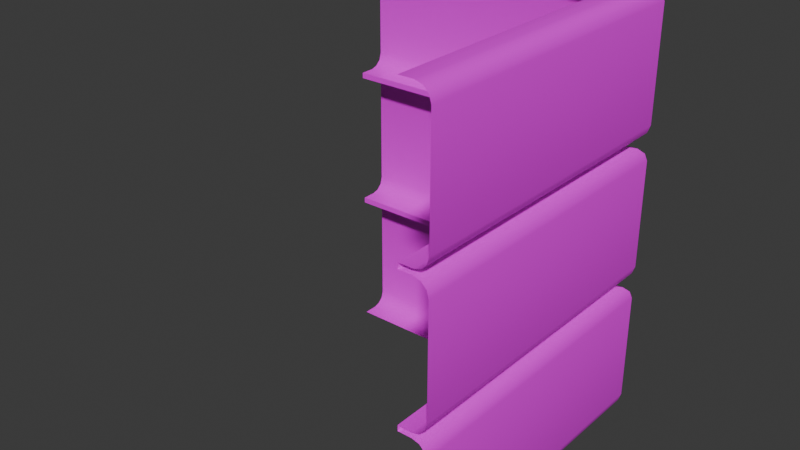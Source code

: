 # Source: Angle_Trim.blend  (saved by Blender 5.2.45; exported with 4.5.12 LTS)
import bpy
from mathutils import Matrix  # noqa: F401  (used for matrix-valued properties, if any)

bpy.ops.wm.read_factory_settings(use_empty=True)
scene = bpy.context.scene
scene.name = 'Scene'

# ---- collections
col_collection = bpy.data.collections.new('Collection'); scene.collection.children.link(col_collection)

# ---- images (referenced by path relative to the original .blend; pixels are not part of the script)
import os
ASSET_DIR = os.environ.get("B2B_ASSET_DIR", "")  # directory of the original .blend (textures are referenced by path, not embedded)
HERE = os.path.dirname(os.path.abspath(__file__))  # packed textures are extracted next to this script under _unpacked/

def load_image(name, relpath, width, height, colorspace="sRGB"):
    """Load a texture the original file referenced (path relative to the .blend, or extracted next to this script)."""
    p = next((c for c in (os.path.join(HERE, relpath), os.path.join(ASSET_DIR, relpath)) if relpath and os.path.exists(c)), "")
    if p:
        img = bpy.data.images.load(p, check_existing=True)
        img.name = name
    else:  # same state as the original file: an image datablock whose file is absent (Cycles renders it pink)
        img = bpy.data.images.new(name, width, height)
        img.source = "FILE"
        img.filepath = "//" + (relpath or name)
    img.colorspace_settings.name = colorspace
    return img
img_concrete_basecolor_png = load_image('Concrete_BaseColor.png', 'Concrete_BaseColor.png', 1024, 1024, 'sRGB')
img_concrete_roughness_png = load_image('Concrete_Roughness.png', 'Concrete_Roughness.png', 1024, 1024, 'sRGB')
img_concrete_normal_png = load_image('Concrete_Normal.png', 'Concrete_Normal.png', 1024, 1024, 'sRGB')

# ---- materials (node trees are filled in below, after node groups)
mat_material_001 = bpy.data.materials.new('Material.001')

# ---- material node trees
mat_material_001.use_nodes = True; mat_material_001.node_tree.nodes.clear()
_N = mat_material_001.node_tree.nodes; _L = mat_material_001.node_tree.links
n0 = _N.new('ShaderNodeBsdfPrincipled'); n0.name = 'Principled BSDF'; n0.location = (-200, 100)
n0.inputs[10].default_value = 0.005
n1 = _N.new('ShaderNodeOutputMaterial'); n1.name = 'Material Output'; n1.location = (200, 100)
n2 = _N.new('ShaderNodeTexImage'); n2.name = 'Image Texture'; n2.location = (-753, 131)
n2.image = img_concrete_basecolor_png
n3 = _N.new('ShaderNodeTexImage'); n3.name = 'Image Texture.001'; n3.location = (-880, -258)
n3.image = img_concrete_roughness_png
n4 = _N.new('ShaderNodeTexImage'); n4.name = 'Image Texture.002'; n4.location = (-892, -597)
n4.image = img_concrete_normal_png
n5 = _N.new('ShaderNodeNormalMap'); n5.name = 'Normal Map'; n5.location = (-534, -567)
n5.width = 160
_L.new(n0.outputs[0], n1.inputs[0])
_L.new(n2.outputs[0], n0.inputs[0])
_L.new(n3.outputs[0], n0.inputs[2])
_L.new(n4.outputs[0], n5.inputs[0])
_L.new(n5.outputs[0], n0.inputs[5])
n1.is_active_output = True

# ---- world
world_world = bpy.data.worlds.new('World'); scene.world = world_world
world_world.use_nodes = True; world_world.node_tree.nodes.clear()
_N = world_world.node_tree.nodes; _L = world_world.node_tree.links
n0 = _N.new('ShaderNodeOutputWorld'); n0.name = 'World Output'; n0.location = (200, 100)
n1 = _N.new('ShaderNodeBackground'); n1.name = 'Background'; n1.location = (-200, 100)
n1.inputs[0].default_value = (0.05088, 0.05088, 0.05088, 1.0)
_L.new(n1.outputs[0], n0.inputs[0])
n0.is_active_output = True
world_world.color = (0.05088, 0.05088, 0.05088)
world_world.sun_shadow_jitter_overblur = 0.0

# ---- meshes
me_plane_001 = bpy.data.meshes.new('Plane.001')
me_plane_001.from_pydata([(-1.0, 0.0, 1.5), (-1.0, 0.0, 0.0), (-1.0, 0.0, 0.99), (-1.0, 0.0, 1.01), (-1.0, 0.0, 0.49), (-1.0, 0.0, 0.51), (-1.0, 0.05, 0.0), (-1.0, 0.1, 0.05), (-1.0, 0.075, 0.006699), (-1.0, 0.0933, 0.025), (-1.0, 0.1, 1.45), (-1.0, 0.05, 1.5), (-1.0, 0.0933, 1.475), (-1.0, 0.075, 1.493), (-1.0, 0.1, 0.94), (-1.0, 0.05, 0.99), (-1.0, 0.0933, 0.965), (-1.0, 0.075, 0.9833), (-1.0, 0.05, 1.01), (-1.0, 0.1, 1.06), (-1.0, 0.075, 1.017), (-1.0, 0.0933, 1.035), (-1.0, 0.1, 0.44), (-1.0, 0.05, 0.49), (-1.0, 0.0933, 0.465), (-1.0, 0.075, 0.4833), (-1.0, 0.05, 0.51), (-1.0, 0.1, 0.56), (-1.0, 0.075, 0.5167), (-1.0, 0.0933, 0.535), (0.0, 0.0, 1.5), (0.0, 0.0, 0.0), (0.0, 0.0, 0.99), (0.0, 0.0, 1.01), (0.0, 0.0, 0.49), (0.0, 0.0, 0.51), (0.05, 0.05, 0.0), (0.1, 0.1, 0.05), (0.075, 0.075, 0.006699), (0.0933, 0.0933, 0.025), (0.1, 0.1, 1.45), (0.05, 0.05, 1.5), (0.0933, 0.0933, 1.475), (0.075, 0.075, 1.493), (0.1, 0.1, 0.94), (0.05, 0.05, 0.99), (0.0933, 0.0933, 0.965), (0.075, 0.075, 0.9833), (0.05, 0.05, 1.01), (0.1, 0.1, 1.06), (0.075, 0.075, 1.017), (0.0933, 0.0933, 1.035), (0.1, 0.1, 0.44), (0.05, 0.05, 0.49), (0.0933, 0.0933, 0.465), (0.075, 0.075, 0.4833), (0.05, 0.05, 0.51), (0.1, 0.1, 0.56), (0.075, 0.075, 0.5167), (0.0933, 0.0933, 0.535), (0.0, -1.0, 1.5), (0.0, -1.0, 0.0), (0.0, -1.0, 0.99), (0.0, -1.0, 1.01), (0.0, -1.0, 0.49), (0.0, -1.0, 0.51), (0.05, -1.0, 0.0), (0.1, -1.0, 0.05), (0.075, -1.0, 0.006699), (0.0933, -1.0, 0.025), (0.1, -1.0, 1.45), (0.05, -1.0, 1.5), (0.0933, -1.0, 1.475), (0.075, -1.0, 1.493), (0.1, -1.0, 0.94), (0.05, -1.0, 0.99), (0.0933, -1.0, 0.965), (0.075, -1.0, 0.9833), (0.05, -1.0, 1.01), (0.1, -1.0, 1.06), (0.075, -1.0, 1.017), (0.0933, -1.0, 1.035), (0.1, -1.0, 0.44), (0.05, -1.0, 0.49), (0.0933, -1.0, 0.465), (0.075, -1.0, 0.4833), (0.05, -1.0, 0.51), (0.1, -1.0, 0.56), (0.075, -1.0, 0.5167), (0.0933, -1.0, 0.535)], [], [(5, 26, 56, 35), (4, 5, 35, 34), (9, 7, 37, 39), (16, 17, 47, 46), (11, 0, 30, 41), (29, 27, 57, 59), (13, 11, 41, 43), (19, 10, 40, 49), (22, 24, 54, 52), (17, 15, 45, 47), (28, 29, 59, 58), (12, 13, 43, 42), (21, 19, 49, 51), (15, 2, 32, 45), (6, 8, 38, 36), (27, 14, 44, 57), (24, 25, 55, 54), (26, 28, 58, 56), (10, 12, 42, 40), (20, 21, 51, 50), (3, 18, 48, 33), (2, 3, 33, 32), (14, 16, 46, 44), (25, 23, 53, 55), (8, 9, 39, 38), (7, 22, 52, 37), (18, 20, 50, 48), (23, 4, 34, 53), (1, 6, 36, 31), (40, 42, 72, 70), (31, 36, 66, 61), (44, 46, 76, 74), (41, 30, 60, 71), (46, 47, 77, 76), (49, 40, 70, 79), (47, 45, 75, 77), (45, 32, 62, 75), (36, 38, 68, 66), (57, 44, 74, 87), (38, 39, 69, 68), (33, 48, 78, 63), (39, 37, 67, 69), (32, 33, 63, 62), (53, 34, 64, 83), (51, 49, 79, 81), (34, 35, 65, 64), (35, 56, 86, 65), (50, 51, 81, 80), (52, 54, 84, 82), (48, 50, 80, 78), (54, 55, 85, 84), (59, 57, 87, 89), (55, 53, 83, 85), (58, 59, 89, 88), (43, 41, 71, 73), (56, 58, 88, 86), (42, 43, 73, 72), (37, 52, 82, 67)])
me_plane_001.polygons.foreach_set('use_smooth', [True] * 58)
_k = set([(0, 11), (0, 30), (1, 6), (1, 31), (2, 3), (2, 15), (2, 32), (3, 18), (3, 33), (4, 5), (4, 23), (4, 34), (5, 26), (5, 35), (6, 8), (7, 9), (7, 22), (8, 9), (10, 12), (10, 19), (11, 13), (12, 13), (14, 16), (14, 27), (15, 17), (16, 17), (18, 20), (19, 21), (20, 21), (22, 24), (23, 25), (24, 25), (26, 28), (27, 29), (28, 29), (30, 41), (30, 60), (31, 36), (31, 61), (32, 33), (32, 45), (32, 62), (33, 48), (33, 63), (34, 35), (34, 53), (34, 64), (35, 56), (35, 65), (36, 38), (37, 39), (37, 52), (38, 39), (40, 42), (40, 49), (41, 43), (42, 43), (44, 46), (44, 57), (45, 47), (46, 47), (48, 50), (49, 51), (50, 51), (52, 54), (53, 55), (54, 55), (56, 58), (57, 59), (58, 59), (60, 71), (61, 66), (62, 63), (62, 75), (63, 78), (64, 65), (64, 83), (65, 86), (66, 68), (67, 69), (67, 82), (68, 69), (70, 72), (70, 79), (71, 73), (72, 73), (74, 76), (74, 87), (75, 77), (76, 77), (78, 80), (79, 81), (80, 81), (82, 84), (83, 85), (84, 85), (86, 88), (87, 89), (88, 89)])
me_plane_001.attributes.new('sharp_edge', 'BOOLEAN', 'EDGE').data.foreach_set('value', [ (min(e.vertices), max(e.vertices)) in _k for e in me_plane_001.edges])
_uv = me_plane_001.uv_layers.new(name='UVMap')
_uv.uv.foreach_set('vector', [1.0, 0.0, 1.0, 0.05, -0.05, 0.05, 0.0, 0.0, 1.0, 0.49, 1.0, 0.51, 0.0, 0.51, 0.0, 0.49, 1.0, 0.025, 1.0, 0.05, -0.1, 0.05, -0.0933, 0.025, 1.0, 0.965, 1.0, 0.9833, -0.075, 0.9833, -0.0933, 0.965, -1.0, 0.05, -1.0, 0.0, 0.0, 0.0, 0.05, 0.05, 1.0, 0.535, 1.0, 0.56, -0.1, 0.56, -0.0933, 0.535, -1.0, 0.075, -1.0, 0.05, 0.05, 0.05, 0.075, 0.075, 1.0, 1.06, 1.0, 1.45, -0.1, 1.45, -0.1, 1.06, 1.0, 0.44, 1.0, 0.465, -0.0933, 0.465, -0.1, 0.44, -1.0, 0.075, -1.0, 0.05, 0.05, 0.05, 0.075, 0.075, 1.0, 0.5167, 1.0, 0.535, -0.0933, 0.535, -0.075, 0.5167, -1.0, 0.0933, -1.0, 0.075, 0.075, 0.075, 0.0933, 0.0933, 1.0, 1.035, 1.0, 1.06, -0.1, 1.06, -0.0933, 1.035, -1.0, 0.05, -1.0, 0.0, 0.0, 0.0, 0.05, 0.05, 1.0, 0.05, 1.0, 0.075, -0.075, 0.075, -0.05, 0.05, 1.0, 0.56, 1.0, 0.94, -0.1, 0.94, -0.1, 0.56, 1.0, 0.465, 1.0, 0.4833, -0.075, 0.4833, -0.0933, 0.465, 1.0, 0.05, 1.0, 0.075, -0.075, 0.075, -0.05, 0.05, 1.0, 1.45, 1.0, 1.475, -0.0933, 1.475, -0.1, 1.45, 1.0, 0.075, 1.0, 0.0933, -0.0933, 0.0933, -0.075, 0.075, 1.0, 0.0, 1.0, 0.05, -0.05, 0.05, 0.0, 0.0, 1.0, 0.99, 1.0, 1.01, 0.0, 1.01, 0.0, 0.99, 1.0, 0.94, 1.0, 0.965, -0.0933, 0.965, -0.1, 0.94, -1.0, 0.075, -1.0, 0.05, 0.05, 0.05, 0.075, 0.075, 1.0, 0.006699, 1.0, 0.025, -0.0933, 0.025, -0.075, 0.006699, 1.0, 0.05, 1.0, 0.44, -0.1, 0.44, -0.1, 0.05, 1.0, 0.05, 1.0, 0.075, -0.075, 0.075, -0.05, 0.05, -1.0, 0.05, -1.0, 0.0, 0.0, 0.0, 0.05, 0.05, 1.0, 0.0, 1.0, 0.05, -0.05, 0.05, 0.0, 0.0, 0.1, 1.45, 0.0933, 1.475, -1.0, 1.475, -1.0, 1.45, 0.0, 0.0, -0.05, 0.05, -0.05, -1.0, 0.0, -1.0, 0.1, 0.94, 0.0933, 0.965, -1.0, 0.965, -1.0, 0.94, 0.05, 0.05, 0.0, 0.0, 0.0, -1.0, 0.05, -1.0, 0.0933, 0.965, 0.075, 0.9833, -1.0, 0.9833, -1.0, 0.965, 0.1, 1.06, 0.1, 1.45, -1.0, 1.45, -1.0, 1.06, 0.075, 0.075, 0.05, 0.05, 0.05, -1.0, 0.075, -1.0, 0.05, 0.05, 0.0, 0.0, 0.0, -1.0, 0.05, -1.0, -0.05, 0.05, -0.075, 0.075, -0.075, -1.0, -0.05, -1.0, 0.1, 0.56, 0.1, 0.94, -1.0, 0.94, -1.0, 0.56, -0.075, 0.075, -0.0933, 0.0933, -0.0933, -1.0, -0.075, -1.0, 0.0, 0.0, -0.05, 0.05, -0.05, -1.0, 0.0, -1.0, 0.0933, 0.025, 0.1, 0.05, -1.0, 0.05, -1.0, 0.025, 0.0, 0.99, 0.0, 1.01, -1.0, 1.01, -1.0, 0.99, 0.05, 0.05, 0.0, 0.0, 0.0, -1.0, 0.05, -1.0, 0.0933, 1.035, 0.1, 1.06, -1.0, 1.06, -1.0, 1.035, 0.0, 0.49, 0.0, 0.51, -1.0, 0.51, -1.0, 0.49, 0.0, 0.0, -0.05, 0.05, -0.05, -1.0, 0.0, -1.0, -0.075, 0.075, -0.0933, 0.0933, -0.0933, -1.0, -0.075, -1.0, 0.1, 0.44, 0.0933, 0.465, -1.0, 0.465, -1.0, 0.44, -0.05, 0.05, -0.075, 0.075, -0.075, -1.0, -0.05, -1.0, 0.0933, 0.465, 0.075, 0.4833, -1.0, 0.4833, -1.0, 0.465, 0.0933, 0.535, 0.1, 0.56, -1.0, 0.56, -1.0, 0.535, 0.075, 0.075, 0.05, 0.05, 0.05, -1.0, 0.075, -1.0, 0.075, 0.5167, 0.0933, 0.535, -1.0, 0.535, -1.0, 0.5167, 0.075, 0.075, 0.05, 0.05, 0.05, -1.0, 0.075, -1.0, -0.05, 0.05, -0.075, 0.075, -0.075, -1.0, -0.05, -1.0, 0.0933, 0.0933, 0.075, 0.075, 0.075, -1.0, 0.0933, -1.0, 0.1, 0.05, 0.1, 0.44, -1.0, 0.44, -1.0, 0.05])
me_plane_001.materials.append(mat_material_001)
me_plane_001.update()

# ---- objects
ob_plane = bpy.data.objects.new('Plane', me_plane_001)

# ---- transforms, parenting, visibility, modifiers, constraints
ob_plane.location = (0.0, 0.0, 0.0)

# ---- collection membership
col_collection.objects.link(ob_plane)

# ---- scene / render settings (as saved in the file)
scene.frame_start = 1; scene.frame_end = 250; scene.frame_set(1)
scene.render.engine = 'BLENDER_EEVEE_NEXT'
scene.render.bake_bias = 0.0
scene.render.bake_samples = 0
scene.eevee.fast_gi_thickness_far = 0.0
bpy.context.view_layer.update()

# ---- added for rendering (the .blend has no active camera and no usable light): camera, sun
cam_auto = bpy.data.cameras.new('AutoCamera')
cam_auto.lens = 50.0
cam_auto.sensor_width = 36.0
cam_auto.clip_end = 1000.0
ob_auto_camera = bpy.data.objects.new('AutoCamera', cam_auto)
scene.collection.objects.link(ob_auto_camera)
ob_auto_camera.location = (1.54943, -2.84931, 2.34954)
ob_auto_camera.rotation_euler = (1.09748, -7.21219e-08, 0.694738)
scene.camera = ob_auto_camera
light_auto_sun = bpy.data.lights.new('AutoSun', 'SUN')
light_auto_sun.energy = 3.0
light_auto_sun.angle = 0.0523599
ob_auto_sun = bpy.data.objects.new('AutoSun', light_auto_sun)
scene.collection.objects.link(ob_auto_sun)
ob_auto_sun.rotation_euler = (0.872665, 0.174533, 0.523599)
bpy.context.view_layer.update()
